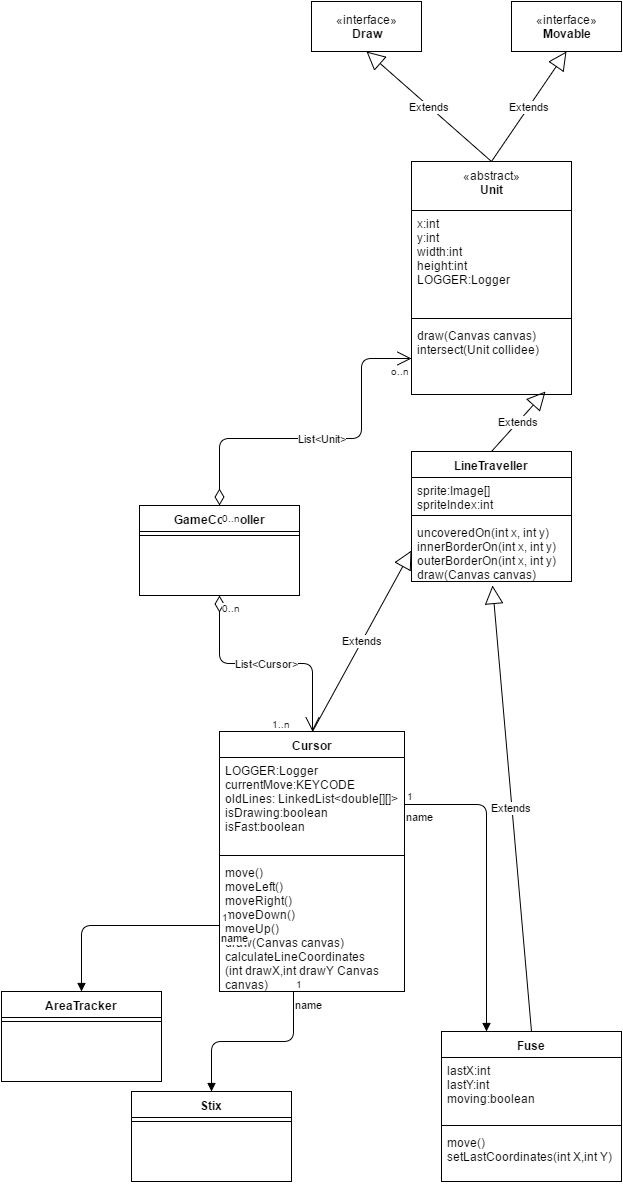

The diagram above was exported from draw.io. Its source (the exported page's mxGraphModel, read from the mxfile embedded in the PNG):
<mxGraphModel dx="2492" dy="1905" grid="1" gridSize="10" guides="1" tooltips="1" connect="1" arrows="1" fold="1" page="1" pageScale="1" pageWidth="826" pageHeight="1169" background="#ffffff" math="0" shadow="0">
  <root>
    <mxCell id="0" />
    <mxCell id="1" parent="0" />
    <mxCell id="116c43d56aa5e1eb-3" value="&lt;div&gt;&lt;span style=&quot;font-weight: normal&quot;&gt;«abstract»&lt;/span&gt;&lt;br&gt;&lt;/div&gt;Unit" style="swimlane;html=1;fontStyle=1;align=center;verticalAlign=top;childLayout=stackLayout;horizontal=1;startSize=49;horizontalStack=0;resizeParent=1;resizeLast=0;collapsible=1;marginBottom=0;swimlaneFillColor=#ffffff;" parent="1" vertex="1">
      <mxGeometry x="140" y="-290" width="160" height="233" as="geometry">
        <mxRectangle x="140" y="-317" width="50" height="26" as="alternateBounds" />
      </mxGeometry>
    </mxCell>
    <mxCell id="116c43d56aa5e1eb-4" value="x:int&lt;div&gt;y:int&lt;/div&gt;&lt;div&gt;width:int&lt;/div&gt;&lt;div&gt;height:int&lt;/div&gt;&lt;div&gt;LOGGER:Logger&lt;br&gt;&lt;div&gt;&lt;br&gt;&lt;/div&gt;&lt;/div&gt;" style="text;html=1;strokeColor=none;fillColor=none;align=left;verticalAlign=top;spacingLeft=4;spacingRight=4;whiteSpace=wrap;overflow=hidden;rotatable=0;points=[[0,0.5],[1,0.5]];portConstraint=eastwest;" parent="116c43d56aa5e1eb-3" vertex="1">
      <mxGeometry y="49" width="160" height="104" as="geometry" />
    </mxCell>
    <mxCell id="116c43d56aa5e1eb-5" value="" style="line;html=1;strokeWidth=1;fillColor=none;align=left;verticalAlign=middle;spacingTop=-1;spacingLeft=3;spacingRight=3;rotatable=0;labelPosition=right;points=[];portConstraint=eastwest;" parent="116c43d56aa5e1eb-3" vertex="1">
      <mxGeometry y="153" width="160" height="8" as="geometry" />
    </mxCell>
    <mxCell id="116c43d56aa5e1eb-6" value="draw(Canvas canvas)&lt;div&gt;intersect(Unit collidee)&lt;/div&gt;&lt;div&gt;&lt;br&gt;&lt;/div&gt;" style="text;html=1;strokeColor=none;fillColor=none;align=left;verticalAlign=top;spacingLeft=4;spacingRight=4;whiteSpace=wrap;overflow=hidden;rotatable=0;points=[[0,0.5],[1,0.5]];portConstraint=eastwest;" parent="116c43d56aa5e1eb-3" vertex="1">
      <mxGeometry y="161" width="160" height="72" as="geometry" />
    </mxCell>
    <mxCell id="faa5e21d21c281-7" value="LineTraveller" style="swimlane;html=1;fontStyle=1;align=center;verticalAlign=top;childLayout=stackLayout;horizontal=1;startSize=26;horizontalStack=0;resizeParent=1;resizeLast=0;collapsible=1;marginBottom=0;swimlaneFillColor=#ffffff;" parent="1" vertex="1">
      <mxGeometry x="140" width="160" height="130" as="geometry" />
    </mxCell>
    <mxCell id="faa5e21d21c281-8" value="sprite:Image[]&lt;div&gt;spriteIndex:int&lt;/div&gt;" style="text;html=1;strokeColor=none;fillColor=none;align=left;verticalAlign=top;spacingLeft=4;spacingRight=4;whiteSpace=wrap;overflow=hidden;rotatable=0;points=[[0,0.5],[1,0.5]];portConstraint=eastwest;" parent="faa5e21d21c281-7" vertex="1">
      <mxGeometry y="26" width="160" height="34" as="geometry" />
    </mxCell>
    <mxCell id="faa5e21d21c281-9" value="" style="line;html=1;strokeWidth=1;fillColor=none;align=left;verticalAlign=middle;spacingTop=-1;spacingLeft=3;spacingRight=3;rotatable=0;labelPosition=right;points=[];portConstraint=eastwest;" parent="faa5e21d21c281-7" vertex="1">
      <mxGeometry y="60" width="160" height="8" as="geometry" />
    </mxCell>
    <mxCell id="faa5e21d21c281-10" value="uncoveredOn(int x, int y)&lt;div&gt;innerBorderOn(int x, int y)&lt;/div&gt;&lt;div&gt;outerBorderOn(int x, int y)&lt;/div&gt;&lt;div&gt;draw(Canvas canvas)&lt;/div&gt;&lt;div&gt;&lt;br&gt;&lt;/div&gt;" style="text;html=1;strokeColor=none;fillColor=none;align=left;verticalAlign=top;spacingLeft=4;spacingRight=4;whiteSpace=wrap;overflow=hidden;rotatable=0;points=[[0,0.5],[1,0.5]];portConstraint=eastwest;" parent="faa5e21d21c281-7" vertex="1">
      <mxGeometry y="68" width="160" height="62" as="geometry" />
    </mxCell>
    <mxCell id="faa5e21d21c281-14" value="Fuse" style="swimlane;html=1;fontStyle=1;align=center;verticalAlign=top;childLayout=stackLayout;horizontal=1;startSize=26;horizontalStack=0;resizeParent=1;resizeLast=0;collapsible=1;marginBottom=0;swimlaneFillColor=#ffffff;" parent="1" vertex="1">
      <mxGeometry x="170" y="580" width="180" height="150" as="geometry" />
    </mxCell>
    <mxCell id="faa5e21d21c281-15" value="lastX:int&lt;div&gt;lastY:int&lt;/div&gt;&lt;div&gt;moving:boolean&lt;/div&gt;" style="text;html=1;strokeColor=none;fillColor=none;align=left;verticalAlign=top;spacingLeft=4;spacingRight=4;whiteSpace=wrap;overflow=hidden;rotatable=0;points=[[0,0.5],[1,0.5]];portConstraint=eastwest;" parent="faa5e21d21c281-14" vertex="1">
      <mxGeometry y="26" width="180" height="64" as="geometry" />
    </mxCell>
    <mxCell id="faa5e21d21c281-16" value="" style="line;html=1;strokeWidth=1;fillColor=none;align=left;verticalAlign=middle;spacingTop=-1;spacingLeft=3;spacingRight=3;rotatable=0;labelPosition=right;points=[];portConstraint=eastwest;" parent="faa5e21d21c281-14" vertex="1">
      <mxGeometry y="90" width="180" height="8" as="geometry" />
    </mxCell>
    <mxCell id="faa5e21d21c281-17" value="move()&lt;div&gt;setLastCoordinates(int X,int Y)&lt;/div&gt;" style="text;html=1;strokeColor=none;fillColor=none;align=left;verticalAlign=top;spacingLeft=4;spacingRight=4;whiteSpace=wrap;overflow=hidden;rotatable=0;points=[[0,0.5],[1,0.5]];portConstraint=eastwest;" parent="faa5e21d21c281-14" vertex="1">
      <mxGeometry y="98" width="180" height="52" as="geometry" />
    </mxCell>
    <mxCell id="faa5e21d21c281-26" value="Cursor" style="swimlane;html=1;fontStyle=1;align=center;verticalAlign=top;childLayout=stackLayout;horizontal=1;startSize=26;horizontalStack=0;resizeParent=1;resizeLast=0;collapsible=1;marginBottom=0;swimlaneFillColor=#ffffff;" parent="1" vertex="1">
      <mxGeometry x="-52" y="280" width="185" height="260" as="geometry" />
    </mxCell>
    <mxCell id="faa5e21d21c281-27" value="LOGGER:Logger&lt;div&gt;currentMove:KEYCODE&lt;/div&gt;&lt;div&gt;oldLines: LinkedList&amp;lt;double[][]&amp;gt;&lt;/div&gt;&lt;div&gt;isDrawing:boolean&lt;/div&gt;&lt;div&gt;isFast:boolean&lt;/div&gt;&lt;div&gt;&lt;br&gt;&lt;/div&gt;" style="text;html=1;strokeColor=none;fillColor=none;align=left;verticalAlign=top;spacingLeft=4;spacingRight=4;whiteSpace=wrap;overflow=hidden;rotatable=0;points=[[0,0.5],[1,0.5]];portConstraint=eastwest;" parent="faa5e21d21c281-26" vertex="1">
      <mxGeometry y="26" width="185" height="94" as="geometry" />
    </mxCell>
    <mxCell id="faa5e21d21c281-28" value="" style="line;html=1;strokeWidth=1;fillColor=none;align=left;verticalAlign=middle;spacingTop=-1;spacingLeft=3;spacingRight=3;rotatable=0;labelPosition=right;points=[];portConstraint=eastwest;" parent="faa5e21d21c281-26" vertex="1">
      <mxGeometry y="120" width="185" height="8" as="geometry" />
    </mxCell>
    <mxCell id="faa5e21d21c281-29" value="move()&lt;div&gt;moveLeft()&lt;/div&gt;&lt;div&gt;moveRight()&lt;/div&gt;&lt;div&gt;moveDown()&lt;/div&gt;&lt;div&gt;moveUp()&lt;/div&gt;&lt;div&gt;&lt;span&gt;draw(Canvas canvas)&lt;/span&gt;&lt;/div&gt;&lt;div&gt;&lt;span&gt;calculateLineCoordinates&lt;/span&gt;&lt;/div&gt;&lt;div&gt;&lt;span&gt;(int drawX,int drawY Canvas canvas)&lt;/span&gt;&lt;br&gt;&lt;/div&gt;&lt;div&gt;logCurrentMove()&lt;/div&gt;" style="text;html=1;strokeColor=none;fillColor=none;align=left;verticalAlign=top;spacingLeft=4;spacingRight=4;whiteSpace=wrap;overflow=hidden;rotatable=0;points=[[0,0.5],[1,0.5]];portConstraint=eastwest;" parent="faa5e21d21c281-26" vertex="1">
      <mxGeometry y="128" width="185" height="132" as="geometry" />
    </mxCell>
    <mxCell id="faa5e21d21c281-34" value="Extends" style="endArrow=block;endSize=16;endFill=0;html=1;exitX=0.5;exitY=0;entryX=0.506;entryY=1.065;entryPerimeter=0;" parent="1" source="faa5e21d21c281-14" target="faa5e21d21c281-10" edge="1">
      <mxGeometry width="160" relative="1" as="geometry">
        <mxPoint x="-110" y="444" as="sourcePoint" />
        <mxPoint x="50" y="444" as="targetPoint" />
      </mxGeometry>
    </mxCell>
    <mxCell id="faa5e21d21c281-37" value="Extends" style="endArrow=block;endSize=16;endFill=0;html=1;exitX=0.5;exitY=0;entryX=0.838;entryY=0.958;entryPerimeter=0;" parent="1" source="faa5e21d21c281-7" target="116c43d56aa5e1eb-6" edge="1">
      <mxGeometry width="160" relative="1" as="geometry">
        <mxPoint x="80" y="220" as="sourcePoint" />
        <mxPoint x="190" y="230" as="targetPoint" />
      </mxGeometry>
    </mxCell>
    <mxCell id="faa5e21d21c281-82" value="Extends" style="endArrow=block;endSize=16;endFill=0;html=1;exitX=0.5;exitY=0;entryX=0;entryY=0.5;" parent="1" source="faa5e21d21c281-26" target="faa5e21d21c281-10" edge="1">
      <mxGeometry x="-100" y="385" width="160" as="geometry">
        <mxPoint x="-81" y="455" as="sourcePoint" />
        <mxPoint x="-100" y="385" as="targetPoint" />
      </mxGeometry>
    </mxCell>
    <mxCell id="4b79cffec7a1db4c-1" value="«interface»&lt;br&gt;&lt;b&gt;Draw&lt;/b&gt;" style="html=1;" parent="1" vertex="1">
      <mxGeometry x="40" y="-450" width="110" height="50" as="geometry" />
    </mxCell>
    <mxCell id="4b79cffec7a1db4c-2" value="«interface»&lt;br&gt;&lt;b&gt;Movable&lt;/b&gt;" style="html=1;" parent="1" vertex="1">
      <mxGeometry x="240" y="-450" width="110" height="50" as="geometry" />
    </mxCell>
    <mxCell id="4b79cffec7a1db4c-3" value="Extends" style="endArrow=block;endSize=16;endFill=0;html=1;exitX=0.5;exitY=0;entryX=0.5;entryY=1;" parent="1" source="116c43d56aa5e1eb-3" target="4b79cffec7a1db4c-2" edge="1">
      <mxGeometry x="399.66666666666674" y="-290.33333333333326" width="160" as="geometry">
        <mxPoint x="676.3333333333335" y="37.16666666666697" as="sourcePoint" />
        <mxPoint x="399.66666666666674" y="-290.33333333333326" as="targetPoint" />
      </mxGeometry>
    </mxCell>
    <mxCell id="4b79cffec7a1db4c-4" value="Extends" style="endArrow=block;endSize=16;endFill=0;html=1;exitX=0.5;exitY=0;entryX=0.5;entryY=1;" parent="1" source="116c43d56aa5e1eb-3" target="4b79cffec7a1db4c-1" edge="1">
      <mxGeometry x="261.66666666666674" y="-280.33333333333326" width="160" as="geometry">
        <mxPoint x="82.33333333333348" y="-280.33333333333326" as="sourcePoint" />
        <mxPoint x="157.33333333333348" y="-390.33333333333326" as="targetPoint" />
      </mxGeometry>
    </mxCell>
    <mxCell id="8901b4aa5f5eb02-2" value="name" style="endArrow=block;endFill=1;html=1;edgeStyle=orthogonalEdgeStyle;align=left;verticalAlign=top;entryX=0.25;entryY=0;exitX=1;exitY=0.5;" edge="1" parent="1" source="faa5e21d21c281-27" target="faa5e21d21c281-14">
      <mxGeometry x="-1" relative="1" as="geometry">
        <mxPoint x="160" y="390" as="sourcePoint" />
        <mxPoint x="320" y="460" as="targetPoint" />
        <Array as="points">
          <mxPoint x="215" y="353" />
        </Array>
      </mxGeometry>
    </mxCell>
    <mxCell id="8901b4aa5f5eb02-3" value="1" style="resizable=0;html=1;align=left;verticalAlign=bottom;labelBackgroundColor=#ffffff;fontSize=10;" connectable="0" vertex="1" parent="8901b4aa5f5eb02-2">
      <mxGeometry x="-1" relative="1" as="geometry" />
    </mxCell>
    <mxCell id="8901b4aa5f5eb02-7" value="name" style="endArrow=block;endFill=1;html=1;edgeStyle=orthogonalEdgeStyle;align=left;verticalAlign=top;exitX=0;exitY=0.5;entryX=0.5;entryY=0;" edge="1" parent="1" source="faa5e21d21c281-29" target="8901b4aa5f5eb02-13">
      <mxGeometry x="-1" relative="1" as="geometry">
        <mxPoint x="-270" y="470" as="sourcePoint" />
        <mxPoint x="-170" y="531" as="targetPoint" />
        <Array as="points">
          <mxPoint x="-190" y="474" />
        </Array>
      </mxGeometry>
    </mxCell>
    <mxCell id="8901b4aa5f5eb02-8" value="1" style="resizable=0;html=1;align=left;verticalAlign=bottom;labelBackgroundColor=#ffffff;fontSize=10;" connectable="0" vertex="1" parent="8901b4aa5f5eb02-7">
      <mxGeometry x="-1" relative="1" as="geometry" />
    </mxCell>
    <mxCell id="8901b4aa5f5eb02-9" value="Stix" style="swimlane;html=1;fontStyle=1;align=center;verticalAlign=top;childLayout=stackLayout;horizontal=1;startSize=26;horizontalStack=0;resizeParent=1;resizeLast=0;collapsible=1;marginBottom=0;swimlaneFillColor=#ffffff;" vertex="1" parent="1">
      <mxGeometry x="-140" y="640" width="160" height="90" as="geometry" />
    </mxCell>
    <mxCell id="8901b4aa5f5eb02-11" value="" style="line;html=1;strokeWidth=1;fillColor=none;align=left;verticalAlign=middle;spacingTop=-1;spacingLeft=3;spacingRight=3;rotatable=0;labelPosition=right;points=[];portConstraint=eastwest;" vertex="1" parent="8901b4aa5f5eb02-9">
      <mxGeometry y="26" width="160" height="8" as="geometry" />
    </mxCell>
    <mxCell id="8901b4aa5f5eb02-13" value="AreaTracker" style="swimlane;html=1;fontStyle=1;align=center;verticalAlign=top;childLayout=stackLayout;horizontal=1;startSize=26;horizontalStack=0;resizeParent=1;resizeLast=0;collapsible=1;marginBottom=0;swimlaneFillColor=#ffffff;" vertex="1" parent="1">
      <mxGeometry x="-270" y="540" width="160" height="90" as="geometry" />
    </mxCell>
    <mxCell id="8901b4aa5f5eb02-15" value="" style="line;html=1;strokeWidth=1;fillColor=none;align=left;verticalAlign=middle;spacingTop=-1;spacingLeft=3;spacingRight=3;rotatable=0;labelPosition=right;points=[];portConstraint=eastwest;" vertex="1" parent="8901b4aa5f5eb02-13">
      <mxGeometry y="26" width="160" height="8" as="geometry" />
    </mxCell>
    <mxCell id="8901b4aa5f5eb02-19" value="name" style="endArrow=block;endFill=1;html=1;edgeStyle=orthogonalEdgeStyle;align=left;verticalAlign=top;exitX=0.4;exitY=1.008;exitPerimeter=0;entryX=0.5;entryY=0;" edge="1" parent="1" source="faa5e21d21c281-29" target="8901b4aa5f5eb02-9">
      <mxGeometry x="-1" relative="1" as="geometry">
        <mxPoint x="-20" y="600" as="sourcePoint" />
        <mxPoint x="140" y="600" as="targetPoint" />
      </mxGeometry>
    </mxCell>
    <mxCell id="8901b4aa5f5eb02-20" value="1" style="resizable=0;html=1;align=left;verticalAlign=bottom;labelBackgroundColor=#ffffff;fontSize=10;" connectable="0" vertex="1" parent="8901b4aa5f5eb02-19">
      <mxGeometry x="-1" relative="1" as="geometry" />
    </mxCell>
    <mxCell id="8901b4aa5f5eb02-21" value="List&amp;lt;Cursor&amp;gt;" style="endArrow=open;html=1;endSize=12;startArrow=diamondThin;startSize=14;startFill=0;edgeStyle=orthogonalEdgeStyle;entryX=0.5;entryY=0;exitX=0.5;exitY=1;" edge="1" parent="1" source="8901b4aa5f5eb02-24" target="faa5e21d21c281-26">
      <mxGeometry relative="1" as="geometry">
        <mxPoint x="-180" y="170" as="sourcePoint" />
        <mxPoint x="-20" y="170" as="targetPoint" />
      </mxGeometry>
    </mxCell>
    <mxCell id="8901b4aa5f5eb02-22" value="0..n" style="resizable=0;html=1;align=left;verticalAlign=top;labelBackgroundColor=#ffffff;fontSize=10;" connectable="0" vertex="1" parent="8901b4aa5f5eb02-21">
      <mxGeometry x="-1" relative="1" as="geometry" />
    </mxCell>
    <mxCell id="8901b4aa5f5eb02-23" value="1..n" style="resizable=0;html=1;align=right;verticalAlign=top;labelBackgroundColor=#ffffff;fontSize=10;" connectable="0" vertex="1" parent="8901b4aa5f5eb02-21">
      <mxGeometry x="1" relative="1" as="geometry">
        <mxPoint x="-20" y="-20" as="offset" />
      </mxGeometry>
    </mxCell>
    <mxCell id="8901b4aa5f5eb02-24" value="GameController" style="swimlane;html=1;fontStyle=1;align=center;verticalAlign=top;childLayout=stackLayout;horizontal=1;startSize=26;horizontalStack=0;resizeParent=1;resizeLast=0;collapsible=1;marginBottom=0;swimlaneFillColor=#ffffff;" vertex="1" parent="1">
      <mxGeometry x="-132" y="54" width="160" height="90" as="geometry" />
    </mxCell>
    <mxCell id="8901b4aa5f5eb02-26" value="" style="line;html=1;strokeWidth=1;fillColor=none;align=left;verticalAlign=middle;spacingTop=-1;spacingLeft=3;spacingRight=3;rotatable=0;labelPosition=right;points=[];portConstraint=eastwest;" vertex="1" parent="8901b4aa5f5eb02-24">
      <mxGeometry y="26" width="160" height="8" as="geometry" />
    </mxCell>
    <mxCell id="8901b4aa5f5eb02-30" value="List&amp;lt;Unit&amp;gt;" style="endArrow=open;html=1;endSize=12;startArrow=diamondThin;startSize=14;startFill=0;edgeStyle=orthogonalEdgeStyle;exitX=0.5;exitY=0;entryX=0;entryY=0.5;" edge="1" parent="1" source="8901b4aa5f5eb02-24" target="116c43d56aa5e1eb-6">
      <mxGeometry relative="1" as="geometry">
        <mxPoint x="-70" y="-80" as="sourcePoint" />
        <mxPoint x="90" y="-80" as="targetPoint" />
        <Array as="points">
          <mxPoint x="-52" y="-13" />
          <mxPoint x="90" y="-13" />
          <mxPoint x="90" y="-93" />
        </Array>
      </mxGeometry>
    </mxCell>
    <mxCell id="8901b4aa5f5eb02-31" value="0..n" style="resizable=0;html=1;align=left;verticalAlign=top;labelBackgroundColor=#ffffff;fontSize=10;" connectable="0" vertex="1" parent="8901b4aa5f5eb02-30">
      <mxGeometry x="-1" relative="1" as="geometry" />
    </mxCell>
    <mxCell id="8901b4aa5f5eb02-32" value="o..n" style="resizable=0;html=1;align=right;verticalAlign=top;labelBackgroundColor=#ffffff;fontSize=10;" connectable="0" vertex="1" parent="8901b4aa5f5eb02-30">
      <mxGeometry x="1" relative="1" as="geometry" />
    </mxCell>
  </root>
</mxGraphModel>